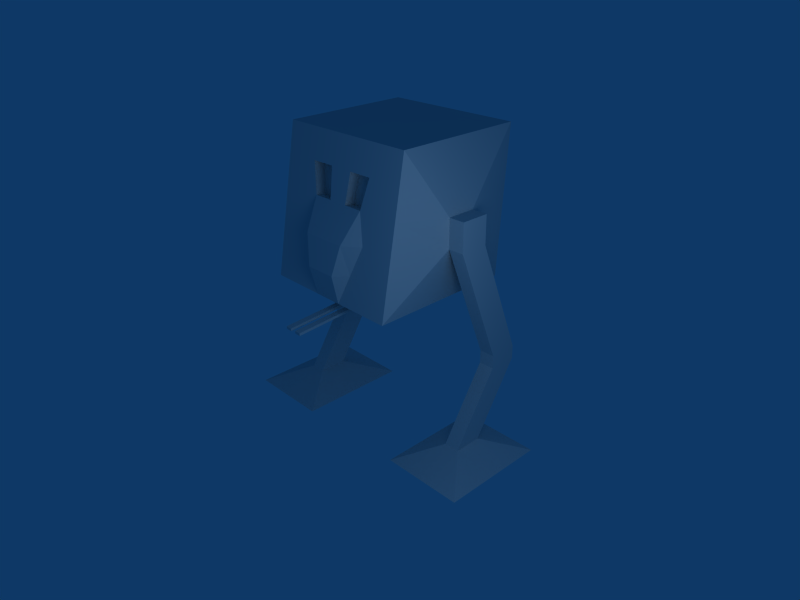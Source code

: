 # Source: walker.blend  (saved by Blender 2.49.2; exported with 4.5.12 LTS)
import bpy
from mathutils import Matrix  # noqa: F401  (used for matrix-valued properties, if any)

bpy.ops.wm.read_factory_settings(use_empty=True)
scene = bpy.context.scene
scene.name = 'Scene'

# ---- collections
col_collection_1 = bpy.data.collections.new('Collection 1'); scene.collection.children.link(col_collection_1)

# ---- materials (node trees are filled in below, after node groups)
mat_material = bpy.data.materials.new('Material')
mat_material.alpha_threshold = 0.0
mat_material.roughness = 0.5
mat_material.line_color = (0.0, 0.0, 0.0, 1.0)

# ---- material node trees

# ---- world
world_world = bpy.data.worlds.new('World'); scene.world = world_world
world_world.color = (0.05656, 0.2208, 0.4)
world_world.use_sun_shadow = False
world_world.sun_shadow_jitter_overblur = 0.0
world_world.cycles.sampling_method = 'MANUAL'
world_world.cycles.sample_map_resolution = 256

# ---- cameras
cam_camera = bpy.data.cameras.new('Camera')
cam_camera.passepartout_alpha = 0.2
cam_camera.clip_end = 100.0
cam_camera.lens = 35.0
cam_camera.ortho_scale = 7.314
cam_camera.show_passepartout = False
cam_camera.show_safe_areas = True
cam_camera.dof.focus_distance = 0.0
cam_camera.dof.aperture_fstop = 128.0

# ---- lights
light_spot = bpy.data.lights.new('Spot', 'POINT')
light_spot.transmission_factor = 0.0
light_spot.cutoff_distance = 30.0
light_spot.energy = 100.0
light_spot.shadow_buffer_clip_start = 1.001
light_spot.shadow_soft_size = 1.0
light_spot.shadow_maximum_resolution = 0.006
light_spot.use_absolute_resolution = True
light_spot.cycles.use_multiple_importance_sampling = False

# ---- meshes
me_cube = bpy.data.meshes.new('Cube')
me_cube.from_pydata([(1.0, 1.0, 2.21), (1.0, -1.0, 2.21), (-1.0, -1.0, 2.21), (-1.0, 1.0, 2.21), (1.0, 1.165, 4.21), (1.0, -0.6251, 4.21), (-1.0, -0.6251, 4.21), (-1.0, 1.165, 4.21), (1.283, -0.1938, 3.403), (1.283, 0.1938, 3.403), (1.283, -0.1938, 3.016), (1.283, 0.1938, 3.016), (-1.292, 0.2048, 3.414), (-1.292, -0.2048, 3.414), (-1.292, 0.2048, 3.005), (-1.292, -0.2048, 3.005), (-1.506, -0.2048, 3.005), (-1.506, 0.2048, 3.005), (-1.506, -0.2048, 3.414), (-1.506, 0.2048, 3.414), (1.497, 0.1938, 3.016), (1.497, -0.1938, 3.016), (1.497, 0.1938, 3.403), (1.497, -0.1938, 3.403), (1.497, 0.4361, 1.421), (1.497, 0.8237, 1.421), (-1.506, 0.8347, 1.41), (-1.506, 0.4251, 1.41), (-1.292, 0.4251, 1.41), (-1.292, 0.8347, 1.41), (1.283, 0.8237, 1.421), (1.283, 0.4361, 1.421), (1.283, 0.4361, 1.239), (1.283, 0.8237, 1.239), (-1.292, 0.8347, 1.228), (-1.292, 0.4251, 1.228), (-1.506, 0.4251, 1.228), (-1.506, 0.8347, 1.228), (1.497, 0.8237, 1.239), (1.497, 0.4361, 1.239), (1.497, -0.1938, 0.2644), (1.497, 0.1938, 0.2644), (-1.506, 0.2048, 0.2534), (-1.506, -0.2048, 0.2534), (-1.292, -0.2048, 0.2534), (-1.292, 0.2048, 0.2534), (1.283, 0.1938, 0.2644), (1.283, -0.1938, 0.2644), (0.8127, -0.7505, 0.03947), (0.8127, 0.7505, 0.03947), (-0.8074, 0.793, 0.02847), (-0.8074, -0.793, 0.02847), (-1.99, -0.793, 0.02847), (-1.99, 0.793, 0.02847), (1.968, 0.7505, 0.03947), (1.968, -0.7505, 0.03947), (1.0, 0.6, 2.21), (1.0, 0.2, 2.21), (1.0, -0.2, 2.21), (1.0, -0.6, 2.21), (0.6, 1.0, 2.21), (0.2, 1.0, 2.21), (-0.2, 1.0, 2.21), (-0.6, 1.0, 2.21), (0.6, -1.0, 2.21), (0.2, -1.0, 2.21), (-0.2, -1.0, 2.21), (-0.6, -1.0, 2.21), (-1.0, -0.6, 2.21), (-1.0, -0.2, 2.21), (-1.0, 0.2, 2.21), (-1.0, 0.6, 2.21), (0.6, 0.6, 2.21), (0.6, 0.2, 2.21), (0.6, -0.2, 2.21), (0.6, -0.6, 2.21), (0.2, 0.6, 2.21), (0.2, 0.2, 2.21), (0.2, -0.2, 2.21), (0.2, -0.6, 2.21), (-0.2, 0.6, 2.21), (-0.2, 0.2, 2.21), (-0.2, -0.2, 2.21), (-0.2, -0.6, 2.21), (-0.6, 0.6, 2.21), (-0.6, 0.2, 2.21), (-0.6, -0.2, 2.21), (-0.6, -0.6, 2.21), (0.2, -0.6, 2.18), (0.2, -0.2, 2.015), (0.6, -0.6, 2.18), (0.6, -0.2, 2.015), (-0.6, -0.6, 2.18), (-0.6, -0.2, 2.015), (-0.2, -0.6, 2.18), (-0.2, -0.2, 2.015), (-0.2, -0.6211, 1.939), (-0.2, -0.6311, 2.104), (-0.6, -0.6211, 1.939), (-0.6, -0.6311, 2.104), (0.6, -0.6211, 1.939), (0.6, -0.6311, 2.104), (0.2, -0.6211, 1.939), (0.2, -0.6311, 2.104), (0.04295, -0.7595, 2.031), (0.04295, -0.7574, 1.996), (0.1288, -0.7595, 2.031), (0.1288, -0.7574, 1.996), (-0.1288, -0.7595, 2.031), (-0.1288, -0.7574, 1.996), (-0.04295, -0.7595, 2.031), (-0.04295, -0.7574, 1.996), (-0.04295, -1.555, 1.947), (-0.04295, -1.557, 1.983), (-0.1288, -1.555, 1.947), (-0.1288, -1.557, 1.983), (0.1288, -1.555, 1.947), (0.1288, -1.557, 1.983), (0.04295, -1.555, 1.947), (0.04295, -1.557, 1.983), (1.0, -0.925, 2.61), (1.0, -0.85, 3.01), (1.0, -0.775, 3.41), (1.0, -0.7, 3.81), (-1.0, -0.925, 2.61), (-1.0, -0.85, 3.01), (-1.0, -0.775, 3.41), (-1.0, -0.7, 3.81), (0.6, -0.6251, 4.21), (0.2, -0.6251, 4.21), (-0.2, -0.6251, 4.21), (-0.6, -0.6251, 4.21), (0.92, -1.0, 2.21), (0.84, -1.0, 2.21), (0.76, -1.0, 2.21), (0.68, -1.0, 2.21), (0.52, -1.0, 2.21), (0.44, -1.0, 2.21), (0.36, -1.0, 2.21), (0.28, -1.0, 2.21), (0.12, -1.0, 2.21), (0.04, -1.0, 2.21), (-0.04, -1.0, 2.21), (-0.12, -1.0, 2.21), (-0.28, -1.0, 2.21), (-0.36, -1.0, 2.21), (-0.44, -1.0, 2.21), (-0.52, -1.0, 2.21), (-0.92, -1.0, 2.21), (-0.84, -1.0, 2.21), (-0.76, -1.0, 2.21), (-0.68, -1.0, 2.21), (0.84, -0.7, 3.81), (0.68, -0.775, 3.41), (0.52, -0.85, 3.01), (0.36, -0.925, 2.61), (-0.84, -0.7, 3.81), (-0.68, -0.775, 3.41), (-0.52, -0.85, 3.01), (-0.36, -0.925, 2.61), (-0.92, -0.7, 3.81), (-0.84, -0.775, 3.41), (-0.76, -0.85, 3.01), (-0.68, -0.925, 2.61), (0.92, -0.7, 3.81), (0.84, -0.775, 3.41), (0.76, -0.85, 3.01), (0.68, -0.925, 2.61), (-0.216, -1.095, 2.61), (-0.072, -1.095, 2.61), (0.072, -1.095, 2.61), (0.216, -1.095, 2.61), (-0.312, -1.02, 3.01), (-0.104, -1.02, 3.01), (0.104, -1.02, 3.01), (0.312, -1.02, 3.01), (-0.408, -0.775, 3.41), (-0.136, -0.775, 3.41), (0.136, -0.775, 3.41), (0.408, -0.775, 3.41), (-0.504, -0.7, 3.81), (-0.168, -0.7, 3.81), (0.168, -0.7, 3.81), (0.504, -0.7, 3.81), (-0.92, -0.775, 3.41), (-0.92, -0.85, 3.01), (-0.92, -0.925, 2.61), (-0.84, -0.85, 3.01), (-0.84, -0.925, 2.61), (-0.76, -0.925, 2.61), (0.92, -0.775, 3.41), (0.84, -0.85, 3.01), (0.76, -0.925, 2.61), (0.92, -0.85, 3.01), (0.84, -0.925, 2.61), (0.92, -0.925, 2.61), (-0.76, -0.775, 3.41), (-0.68, -0.85, 3.01), (-0.6, -0.925, 2.61), (-0.6, -0.85, 3.01), (-0.52, -0.925, 2.61), (-0.44, -0.925, 2.61), (0.76, -0.775, 3.41), (0.6, -0.85, 3.01), (0.44, -0.925, 2.61), (0.68, -0.85, 3.01), (0.52, -0.925, 2.61), (0.6, -0.925, 2.61), (-0.168, -0.557, 3.783), (-0.504, -0.557, 3.783), (-0.136, -0.6319, 3.383), (-0.408, -0.6319, 3.383), (0.504, -0.5591, 3.783), (0.168, -0.5591, 3.783), (0.408, -0.6341, 3.383), (0.136, -0.6341, 3.383)], [], [(0, 60, 4), (63, 3, 7), (60, 61, 4), (62, 63, 7), (1, 59, 10), (56, 0, 11), (59, 58, 10), (57, 56, 11), (3, 71, 14), (68, 2, 15), (71, 70, 14), (69, 68, 15), (6, 131, 7), (128, 5, 4), (131, 130, 7), (129, 128, 4), (5, 123, 8), (120, 1, 10), (123, 122, 8), (121, 120, 10), (2, 124, 15), (127, 6, 13), (124, 125, 15), (126, 127, 13), (1, 132, 59), (135, 64, 75), (132, 133, 59), (134, 135, 75), (64, 136, 75), (139, 65, 79), (136, 137, 75), (138, 139, 79), (65, 140, 79), (143, 66, 83), (140, 141, 79), (142, 143, 83), (66, 144, 83), (147, 67, 87), (144, 145, 83), (146, 147, 87), (67, 151, 87), (148, 2, 68), (151, 150, 87), (149, 148, 68), (124, 2, 148), (148, 186, 124), (125, 124, 186), (186, 185, 125), (126, 125, 185), (185, 184, 126), (127, 126, 184), (184, 160, 127), (6, 127, 160), (186, 148, 149), (149, 188, 186), (185, 186, 188), (188, 187, 185), (184, 185, 187), (187, 161, 184), (160, 184, 161), (188, 149, 150), (150, 189, 188), (187, 188, 189), (189, 162, 187), (161, 187, 162), (189, 150, 151), (151, 163, 189), (162, 189, 163), (163, 151, 67), (167, 64, 135), (135, 192, 167), (166, 167, 192), (192, 191, 166), (165, 166, 191), (191, 190, 165), (164, 165, 190), (190, 123, 164), (5, 164, 123), (192, 135, 134), (134, 194, 192), (191, 192, 194), (194, 193, 191), (190, 191, 193), (193, 122, 190), (123, 190, 122), (194, 134, 133), (133, 195, 194), (193, 194, 195), (195, 121, 193), (122, 193, 121), (195, 133, 132), (132, 120, 195), (121, 195, 120), (120, 132, 1), (163, 67, 147), (147, 198, 163), (162, 163, 198), (198, 197, 162), (161, 162, 197), (197, 196, 161), (160, 161, 196), (196, 156, 160), (6, 160, 156), (198, 147, 146), (146, 200, 198), (197, 198, 200), (200, 199, 197), (196, 197, 199), (199, 157, 196), (156, 196, 157), (200, 146, 145), (145, 201, 200), (199, 200, 201), (201, 158, 199), (157, 199, 158), (201, 145, 144), (144, 159, 201), (158, 201, 159), (159, 144, 66), (155, 65, 139), (139, 204, 155), (154, 155, 204), (204, 203, 154), (153, 154, 203), (203, 202, 153), (152, 153, 202), (202, 164, 152), (5, 152, 164), (204, 139, 138), (138, 206, 204), (203, 204, 206), (206, 205, 203), (202, 203, 205), (205, 165, 202), (164, 202, 165), (206, 138, 137), (137, 207, 206), (205, 206, 207), (207, 166, 205), (165, 205, 166), (207, 137, 136), (136, 167, 207), (166, 207, 167), (167, 136, 64), (215, 214, 213), (214, 212, 213), (178, 179, 214), (178, 214, 215), (179, 183, 212), (179, 212, 214), (183, 182, 213), (183, 213, 212), (182, 178, 215), (182, 215, 213), (211, 210, 208), (211, 208, 209), (176, 177, 210), (176, 210, 211), (177, 181, 208), (177, 208, 210), (181, 180, 209), (181, 209, 208), (180, 176, 211), (180, 211, 209), (156, 180, 131), (156, 131, 6), (180, 181, 130), (180, 130, 131), (181, 182, 129), (181, 129, 130), (182, 183, 129), (183, 128, 129), (183, 152, 128), (152, 5, 128), (157, 176, 180), (157, 180, 156), (177, 178, 182), (177, 182, 181), (179, 153, 183), (153, 152, 183), (158, 172, 176), (158, 176, 157), (172, 173, 177), (172, 177, 176), (173, 174, 178), (173, 178, 177), (174, 175, 178), (175, 179, 178), (175, 154, 179), (154, 153, 179), (159, 168, 172), (159, 172, 158), (168, 169, 173), (168, 173, 172), (169, 170, 174), (169, 174, 173), (170, 171, 174), (171, 175, 174), (171, 155, 175), (155, 154, 175), (66, 143, 168), (66, 168, 159), (143, 142, 169), (143, 169, 168), (142, 141, 170), (142, 170, 169), (141, 140, 170), (140, 171, 170), (140, 65, 171), (65, 155, 171), (150, 149, 68), (150, 68, 87), (145, 146, 87), (145, 87, 83), (141, 142, 83), (141, 83, 79), (137, 138, 79), (137, 79, 75), (133, 134, 59), (134, 75, 59), (125, 126, 15), (126, 13, 15), (122, 121, 10), (122, 10, 8), (130, 129, 7), (129, 4, 7), (112, 113, 115), (112, 115, 114), (116, 117, 119), (116, 119, 118), (105, 107, 116), (105, 116, 118), (104, 105, 118), (104, 118, 119), (106, 104, 119), (106, 119, 117), (107, 106, 116), (106, 117, 116), (109, 111, 112), (109, 112, 114), (108, 109, 114), (108, 114, 115), (110, 108, 115), (110, 115, 113), (111, 110, 113), (111, 113, 112), (96, 97, 110), (96, 110, 111), (97, 99, 108), (97, 108, 110), (99, 98, 108), (98, 109, 108), (98, 96, 109), (96, 111, 109), (100, 101, 106), (100, 106, 107), (101, 103, 106), (103, 104, 106), (103, 102, 105), (103, 105, 104), (102, 100, 107), (102, 107, 105), (89, 91, 100), (89, 100, 102), (88, 89, 102), (88, 102, 103), (90, 88, 103), (90, 103, 101), (91, 90, 100), (90, 101, 100), (93, 95, 96), (93, 96, 98), (92, 93, 98), (92, 98, 99), (94, 92, 99), (94, 99, 97), (95, 94, 96), (94, 97, 96), (82, 83, 94), (82, 94, 95), (83, 87, 92), (83, 92, 94), (87, 86, 92), (86, 93, 92), (86, 82, 95), (86, 95, 93), (74, 75, 90), (74, 90, 91), (75, 79, 88), (75, 88, 90), (79, 78, 88), (78, 89, 88), (78, 74, 91), (78, 91, 89), (70, 69, 15), (70, 15, 14), (58, 57, 11), (58, 11, 10), (61, 62, 7), (61, 7, 4), (63, 84, 71), (63, 71, 3), (84, 85, 70), (84, 70, 71), (85, 86, 69), (85, 69, 70), (86, 87, 68), (86, 68, 69), (62, 80, 84), (62, 84, 63), (80, 81, 84), (81, 85, 84), (81, 82, 86), (81, 86, 85), (61, 76, 80), (61, 80, 62), (76, 77, 81), (76, 81, 80), (77, 78, 82), (77, 82, 81), (78, 79, 83), (78, 83, 82), (60, 72, 76), (60, 76, 61), (72, 73, 77), (72, 77, 76), (73, 74, 78), (73, 78, 77), (0, 56, 72), (0, 72, 60), (56, 57, 73), (56, 73, 72), (57, 58, 74), (57, 74, 73), (58, 59, 75), (58, 75, 74), (48, 49, 54), (48, 54, 55), (50, 51, 53), (51, 52, 53), (40, 47, 48), (40, 48, 55), (41, 40, 54), (40, 55, 54), (46, 41, 54), (46, 54, 49), (42, 45, 50), (42, 50, 53), (43, 42, 52), (42, 53, 52), (44, 43, 51), (43, 52, 51), (45, 44, 51), (45, 51, 50), (47, 46, 49), (47, 49, 48), (32, 33, 46), (32, 46, 47), (34, 35, 45), (35, 44, 45), (35, 36, 43), (35, 43, 44), (36, 37, 42), (36, 42, 43), (37, 34, 45), (37, 45, 42), (33, 38, 46), (38, 41, 46), (38, 39, 41), (39, 40, 41), (39, 32, 47), (39, 47, 40), (24, 31, 32), (24, 32, 39), (25, 24, 39), (25, 39, 38), (30, 25, 38), (30, 38, 33), (26, 29, 34), (26, 34, 37), (27, 26, 37), (27, 37, 36), (28, 27, 36), (28, 36, 35), (29, 28, 35), (29, 35, 34), (31, 30, 33), (31, 33, 32), (10, 11, 31), (11, 30, 31), (14, 15, 28), (14, 28, 29), (15, 16, 27), (15, 27, 28), (16, 17, 27), (17, 26, 27), (17, 14, 29), (17, 29, 26), (11, 20, 25), (11, 25, 30), (20, 21, 24), (20, 24, 25), (21, 10, 31), (21, 31, 24), (20, 22, 21), (22, 23, 21), (9, 8, 23), (9, 23, 22), (8, 10, 23), (10, 21, 23), (11, 9, 22), (11, 22, 20), (16, 18, 19), (16, 19, 17), (13, 12, 19), (13, 19, 18), (12, 14, 17), (12, 17, 19), (15, 13, 18), (15, 18, 16), (7, 3, 12), (3, 14, 12), (6, 7, 12), (6, 12, 13), (0, 4, 9), (0, 9, 11), (4, 5, 9), (5, 8, 9)])
me_cube.materials.append(mat_material)
me_cube.use_remesh_preserve_volume = False
me_cube.use_remesh_preserve_attributes = False
me_cube.use_mirror_vertex_groups = False
me_cube.update()

# ---- objects
ob_cube = bpy.data.objects.new('Cube', me_cube)
ob_lamp = bpy.data.objects.new('Lamp', light_spot)
ob_camera = bpy.data.objects.new('Camera', cam_camera)

# ---- transforms, parenting, visibility, modifiers, constraints
ob_cube.location = (0.0, 0.0, 0.0)
ob_cube.lock_rotations_4d = False
ob_cube.empty_display_type = 'ARROWS'
ob_cube.color = (0.0, 0.0, 0.0, 1.0)
ob_cube.lineart.crease_threshold = 0.0
ob_lamp.location = (4.076, -2.128, 3.94)
ob_lamp.rotation_euler = (0.6503, 0.05522, 1.866)
ob_lamp.lock_rotations_4d = False
ob_lamp.empty_display_type = 'ARROWS'
ob_lamp.color = (0.0, 0.0, 0.0, 0.0)
ob_lamp.lineart.crease_threshold = 0.0
ob_camera.location = (6.941, -6.252, 6.489)
ob_camera.rotation_euler = (1.109, 0.01082, 0.8149)
ob_camera.lock_rotations_4d = False
ob_camera.empty_display_type = 'ARROWS'
ob_camera.color = (0.0, 0.0, 0.0, 0.0)
ob_camera.display_type = 'WIRE'
ob_camera.lineart.crease_threshold = 0.0

# ---- collection membership
col_collection_1.objects.link(ob_cube)
col_collection_1.objects.link(ob_lamp)
col_collection_1.objects.link(ob_camera)

# ---- scene / render settings (as saved in the file)
scene.camera = ob_camera
scene.frame_start = 1; scene.frame_end = 250; scene.frame_set(1)
scene.render.engine = 'BLENDER_EEVEE_NEXT'
scene.render.image_settings.file_format = 'JPEG'
scene.render.image_settings.color_mode = 'RGB'
scene.render.image_settings.compression = 90
scene.render.resolution_x = 800
scene.render.resolution_y = 600
scene.render.pixel_aspect_x = 100.0
scene.render.pixel_aspect_y = 100.0
scene.render.fps = 25
scene.render.dither_intensity = 0.0
scene.render.use_compositing = False
scene.render.use_sequencer = False
scene.render.bake_margin = 2
scene.render.bake_bias = 0.0
scene.render.use_stamp_time = False
scene.render.use_stamp_date = False
scene.render.use_stamp_frame = False
scene.render.use_stamp_camera = False
scene.render.use_stamp_scene = False
scene.render.use_stamp_filename = False
scene.render.use_stamp_render_time = False
scene.render.stamp_font_size = 0
scene.cycles.use_denoising = False
scene.cycles.samples = 10
scene.cycles.sampling_pattern = 'TABULATED_SOBOL'
scene.cycles.light_sampling_threshold = 0.0
scene.cycles.use_adaptive_sampling = False
scene.cycles.use_light_tree = False
scene.cycles.blur_glossy = 0.0
scene.cycles.volume_bounces = 1
scene.cycles.pixel_filter_type = 'GAUSSIAN'
scene.cycles.sample_clamp_indirect = 0.0
scene.view_settings.view_transform = 'Raw'
bpy.context.view_layer.update()
